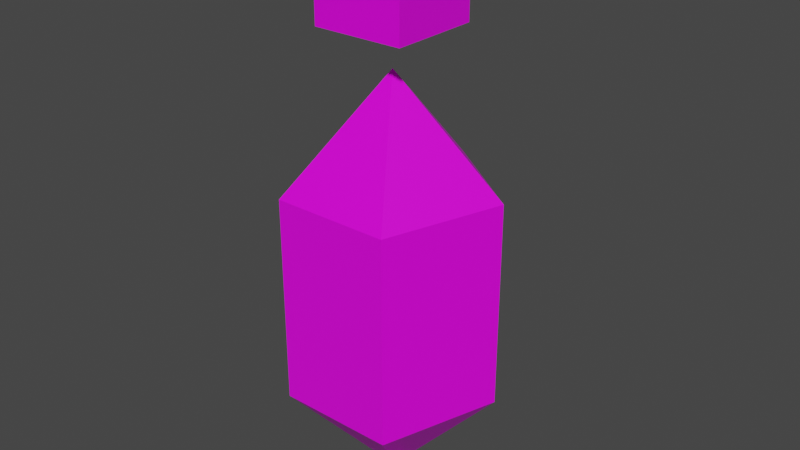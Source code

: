 # Source: crystal-enemy.blend  (saved by Blender 2.90.8; exported with 4.5.12 LTS)
import bpy
from mathutils import Matrix  # noqa: F401  (used for matrix-valued properties, if any)

bpy.ops.wm.read_factory_settings(use_empty=True)
scene = bpy.context.scene
scene.name = 'Scene'

# ---- collections
col_collection = bpy.data.collections.new('Collection'); scene.collection.children.link(col_collection)

# ---- images (referenced by path relative to the original .blend; pixels are not part of the script)
import os
ASSET_DIR = os.environ.get("B2B_ASSET_DIR", "")  # directory of the original .blend (textures are referenced by path, not embedded)
HERE = os.path.dirname(os.path.abspath(__file__))  # packed textures are extracted next to this script under _unpacked/

def load_image(name, relpath, width, height, colorspace="sRGB"):
    """Load a texture the original file referenced (path relative to the .blend, or extracted next to this script)."""
    p = next((c for c in (os.path.join(HERE, relpath), os.path.join(ASSET_DIR, relpath)) if relpath and os.path.exists(c)), "")
    if p:
        img = bpy.data.images.load(p, check_existing=True)
        img.name = name
    else:  # same state as the original file: an image datablock whose file is absent (Cycles renders it pink)
        img = bpy.data.images.new(name, width, height)
        img.source = "FILE"
        img.filepath = "//" + (relpath or name)
    img.colorspace_settings.name = colorspace
    return img
img_t_crystal_enemy_png_001 = load_image('t_crystal-enemy.png.001', 't_crystal-enemy.png', 1024, 1024, 'sRGB')

# ---- materials (node trees are filled in below, after node groups)
mat_material = bpy.data.materials.new('Material')
mat_material.alpha_threshold = 0.0
mat_material.use_transparent_shadow = False
mat_material.line_color = (0.0, 0.0, 0.0, 1.0)

# ---- material node trees
mat_material.use_nodes = True; mat_material.node_tree.nodes.clear()
_N = mat_material.node_tree.nodes; _L = mat_material.node_tree.links
n0 = _N.new('ShaderNodeOutputMaterial'); n0.name = 'Material Output'; n0.location = (300, 300)
n1 = _N.new('ShaderNodeBsdfPrincipled'); n1.name = 'Principled BSDF'; n1.location = (10, 300)
n1.distribution = 'GGX'
n1.subsurface_method = 'BURLEY'
n1.inputs[2].default_value = 0.4
n1.inputs[3].default_value = 1.45
n1.inputs[27].default_value = (0.0, 0.0, 0.0, 1.0)
n1.inputs[28].default_value = 1.0
n2 = _N.new('ShaderNodeTexImage'); n2.name = 'Image Texture'; n2.location = (-327, 208)
n2.image = img_t_crystal_enemy_png_001
n2.interpolation = 'Closest'
_L.new(n1.outputs[0], n0.inputs[0])
_L.new(n2.outputs[0], n1.inputs[0])
n0.is_active_output = True

# ---- world
world_world = bpy.data.worlds.new('World'); scene.world = world_world
world_world.use_nodes = True; world_world.node_tree.nodes.clear()
_N = world_world.node_tree.nodes; _L = world_world.node_tree.links
n0 = _N.new('ShaderNodeOutputWorld'); n0.name = 'World Output'; n0.location = (300, 300)
n1 = _N.new('ShaderNodeBackground'); n1.name = 'Background'; n1.location = (10, 300)
n1.inputs[0].default_value = (0.05088, 0.05088, 0.05088, 1.0)
_L.new(n1.outputs[0], n0.inputs[0])
n0.is_active_output = True
world_world.color = (0.05088, 0.05088, 0.05088)
world_world.use_sun_shadow = False
world_world.sun_shadow_jitter_overblur = 0.0

# ---- meshes
me_cube_002 = bpy.data.meshes.new('Cube.002')
me_cube_002.from_pydata([(0.0, 0.0625, 0.0625), (-0.05859, 0.01953, 0.0625), (-0.03516, -0.05078, 0.0625), (0.03516, -0.05078, 0.0625), (0.05859, 0.01953, 0.0625), (0.0, 0.0625, 0.1875), (-0.05859, 0.01953, 0.1875), (-0.03516, -0.05078, 0.1875), (0.03516, -0.05078, 0.1875), (0.05859, 0.01953, 0.1875), (0.0, 0.0, 0.2539), (0.0, 0.0, 0.2539), (0.0, 0.0, 0.2539), (0.0, 0.0, 0.2539), (0.0, 0.0, 0.2539), (0.0, 0.0, 0.0), (0.0, 0.0, 0.0), (0.0, 0.0, 0.0), (0.0, 0.0, 0.0), (0.0, 0.0, 0.0), (-0.02734, -0.02734, 0.2768), (-0.02734, -0.02734, 0.3315), (-0.02734, 0.02734, 0.2768), (-0.02734, 0.02734, 0.3315), (0.02734, -0.02734, 0.2768), (0.02734, -0.02734, 0.3315), (0.02734, 0.02734, 0.2768), (0.02734, 0.02734, 0.3315)], [], [(3, 4, 9, 8), (1, 2, 7, 6), (4, 0, 5, 9), (2, 3, 8, 7), (0, 1, 6, 5), (5, 6, 11, 10), (8, 9, 14, 13), (6, 7, 12, 11), (9, 5, 10, 14), (7, 8, 13, 12), (4, 3, 18, 19), (2, 1, 16, 17), (0, 4, 19, 15), (3, 2, 17, 18), (1, 0, 15, 16), (20, 21, 23, 22), (22, 23, 27, 26), (26, 27, 25, 24), (24, 25, 21, 20), (22, 26, 24, 20), (27, 23, 21, 25)])
_uv = me_cube_002.uv_layers.new(name='UVMap')
_uv.uv.foreach_set('vector', [0.03125, 0.6406, 0.2344, 0.6406, 0.2344, 0.9844, 0.03125, 0.9844, 0.2344, 0.6406, 0.03125, 0.6406, 0.03125, 0.9844, 0.2344, 0.9844, 0.3438, 0.625, 0.1719, 0.625, 0.1719, 1.0, 0.3438, 1.0, 0.07812, 0.6406, 0.2656, 0.6406, 0.2656, 0.9844, 0.07812, 0.9844, 0.1719, 0.625, 0.0, 0.625, 0.0, 1.0, 0.1719, 1.0, 0.2969, 0.0, 0.0, 0.0, 0.2969, 0.3438, 0.2969, 0.3438, 0.0, 0.0, 0.3281, 0.0, 0.2344, 0.3125, 0.2344, 0.3125, 0.3906, 0.0, 0.04688, 0.0, 0.2969, 0.3125, 0.2969, 0.3125, 0.5938, 0.0, 0.2969, 0.0, 0.2969, 0.3438, 0.2969, 0.3438, 0.1719, 0.0, 0.4844, 0.0, 0.3281, 0.3125, 0.3281, 0.3125, 0.875, 0.3125, 0.5469, 0.3125, 0.7812, 0.01562, 0.7812, 0.01562, 0.4062, 0.3594, 0.7344, 0.3594, 0.6406, 0.0625, 0.6406, 0.0625, 0.6406, 0.5625, 0.9375, 0.3594, 0.6406, 0.2344, 0.6406, 0.2344, 0.7969, 0.3594, 0.4844, 0.3594, 0.6406, 0.0625, 0.6406, 0.0625, 0.3438, 0.3594, 0.6406, 0.5625, 0.6406, 0.2344, 0.6406, 0.2344, 0.5781, 0.6719, 0.5781, 0.8281, 0.7344, 0.8281, 0.7344, 0.6719, 0.5781, 0.7344, 0.5781, 0.8906, 0.7344, 0.8906, 0.7344, 0.7344, 0.8438, 0.6562, 0.8438, 0.8125, 0.6875, 0.8125, 0.6875, 0.6562, 1.0, 0.8438, 1.0, 1.0, 0.8438, 1.0, 0.8438, 0.8438, 0.5781, 1.0, 0.7344, 1.0, 0.7344, 0.8438, 0.5781, 0.8438, 0.9844, 0.8125, 0.8281, 0.8125, 0.8281, 0.6562, 0.9844, 0.6562])
me_cube_002.materials.append(mat_material)
me_cube_002.use_remesh_fix_poles = True
me_cube_002.use_remesh_preserve_attributes = False
me_cube_002.use_mirror_vertex_groups = False
me_cube_002.update()
me_cube = bpy.data.meshes.new('Cube')
me_cube.from_pydata([(0.007812, 0.007812, 0.007812), (0.007812, 0.007812, -0.007812), (0.007812, -0.007812, 0.007812), (0.007812, -0.007812, -0.007812), (-0.007812, 0.007812, 0.007812), (-0.007812, 0.007812, -0.007812), (-0.007812, -0.007812, 0.007812), (-0.007812, -0.007812, -0.007812)], [], [(0, 2, 3, 1), (2, 6, 7, 3), (6, 4, 5, 7), (4, 0, 1, 5), (2, 0, 4, 6), (7, 5, 1, 3)])
_uv = me_cube.uv_layers.new(name='UVMap')
_uv.uv.foreach_set('vector', [0.125, 0.3594, 0.125, 0.4219, 0.1875, 0.4219, 0.1875, 0.3594, 0.0625, 0.3594, 0.0625, 0.4219, 0.125, 0.4219, 0.125, 0.3594, 0.0625, 0.4219, 0.0625, 0.4844, 0.125, 0.4844, 0.125, 0.4219, 0.0625, 0.4844, 0.0625, 0.5469, 0.125, 0.5469, 0.125, 0.4844, 0.0, 0.4219, 0.0, 0.4844, 0.0625, 0.4844, 0.0625, 0.4219, 0.125, 0.4219, 0.125, 0.4844, 0.1875, 0.4844, 0.1875, 0.4219])
me_cube.materials.append(mat_material)
me_cube.use_remesh_fix_poles = True
me_cube.use_remesh_preserve_attributes = False
me_cube.use_mirror_vertex_groups = False
me_cube.update()
arm_armature = bpy.data.armatures.new('Armature')  # bones are not reproduced

# ---- objects
ob_body = bpy.data.objects.new('Body', me_cube_002)
ob_armature = bpy.data.objects.new('Armature', arm_armature)
ob_projectile = bpy.data.objects.new('projectile', me_cube)

# ---- transforms, parenting, visibility, modifiers, constraints
ob_body.parent = ob_armature
ob_body.matrix_parent_inverse = Matrix(((1.0, -0.0, 0.0, -0.0), (-0.0, 1.0, -0.0, 0.0), (0.0, -0.0, 1.0, 0.008322), (-0.0, 0.0, -0.0, 1.0)))
ob_body.location = (0.0, 0.0, 0.0)
ob_body.lineart.crease_threshold = 0.0
_vg = ob_body.vertex_groups.new(name='body')
_vg.add([0, 1, 2, 3, 4, 5, 6, 7, 8, 9, 10, 11, 12, 13, 14, 15, 16, 17, 18, 19], 1.0, 'REPLACE')
_vg = ob_body.vertex_groups.new(name='head')
_vg.add([20, 21, 22, 23, 24, 25, 26, 27], 1.0, 'REPLACE')
_m = ob_body.modifiers.new('Armature', 'ARMATURE')
_m.object = ob_armature
ob_armature.location = (0.0, 0.0, -0.008322)
ob_armature.show_in_front = True
ob_armature.lineart.crease_threshold = 0.0
ob_projectile.location = (0.0, 0.0, 0.0)
ob_projectile.lineart.crease_threshold = 0.0

# ---- collection membership
col_collection.objects.link(ob_body)
col_collection.objects.link(ob_armature)
col_collection.objects.link(ob_projectile)

# ---- scene / render settings (as saved in the file)
scene.frame_start = 1; scene.frame_end = 250; scene.frame_set(62)
scene.render.engine = 'BLENDER_EEVEE_NEXT'
scene.cycles.use_denoising = False
scene.cycles.samples = 128
scene.cycles.sampling_pattern = 'TABULATED_SOBOL'
scene.cycles.use_adaptive_sampling = False
scene.cycles.use_light_tree = False
scene.view_settings.view_transform = 'Filmic'
bpy.context.view_layer.update()

# ---- added for rendering (the .blend has no active camera and no usable light): camera, sun
cam_auto = bpy.data.cameras.new('AutoCamera')
cam_auto.lens = 50.0
cam_auto.sensor_width = 36.0
cam_auto.clip_end = 1000.0
ob_auto_camera = bpy.data.objects.new('AutoCamera', cam_auto)
scene.collection.objects.link(ob_auto_camera)
ob_auto_camera.location = (0.348299, -0.412099, 0.440493)
ob_auto_camera.rotation_euler = (1.09748, -7.21219e-08, 0.694738)
scene.camera = ob_auto_camera
light_auto_sun = bpy.data.lights.new('AutoSun', 'SUN')
light_auto_sun.energy = 3.0
light_auto_sun.angle = 0.0523599
ob_auto_sun = bpy.data.objects.new('AutoSun', light_auto_sun)
scene.collection.objects.link(ob_auto_sun)
ob_auto_sun.rotation_euler = (0.872665, 0.174533, 0.523599)
bpy.context.view_layer.update()
